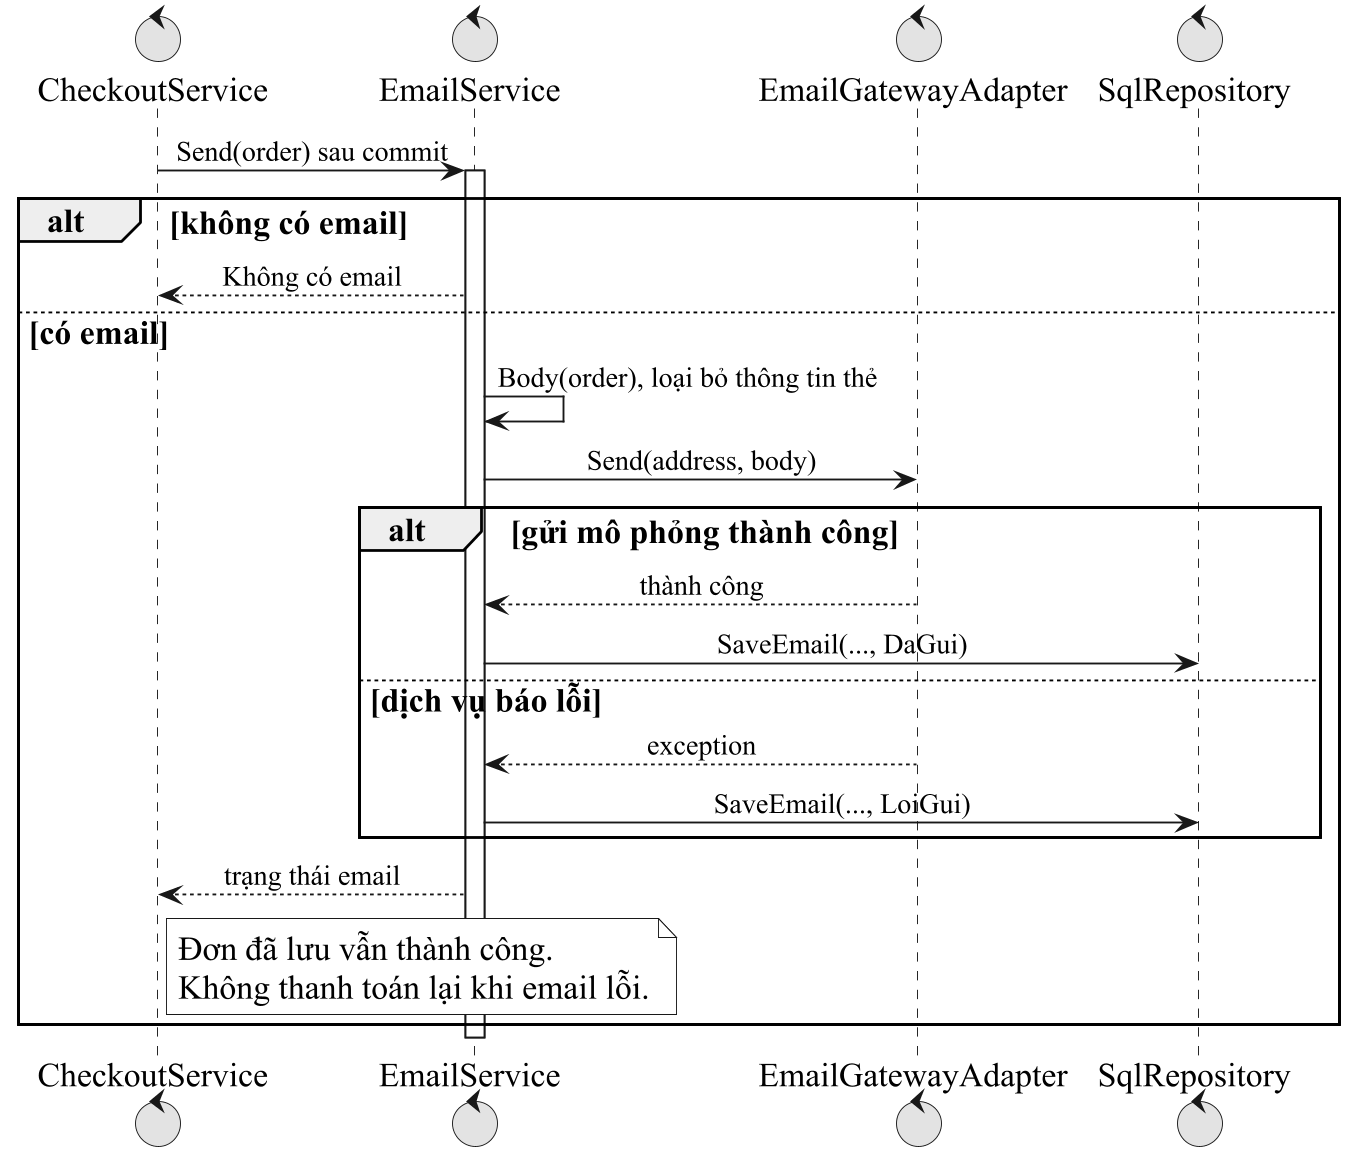

The diagram above was rendered by PlantUML. Its source (embedded in the PNG):
@startuml
skinparam backgroundColor white
skinparam monochrome true
skinparam shadowing false
skinparam defaultFontName Times New Roman
skinparam defaultFontSize 18
skinparam dpi 180
skinparam classAttributeIconSize 0
skinparam roundcorner 0
skinparam packageStyle rectangle
skinparam classBackgroundColor white
skinparam usecaseBackgroundColor white
skinparam nodesep 75
skinparam ranksep 85
skinparam ArrowFontSize 15
skinparam sequenceMessageAlign center
skinparam responseMessageBelowArrow true
hide circle
hide empty members

control CheckoutService as C
control EmailService as S
control EmailGatewayAdapter as G
control SqlRepository as R
C -> S : Send(order) sau commit
activate S
alt không có email
S --> C : Không có email
else có email
S -> S : Body(order), loại bỏ thông tin thẻ
S -> G : Send(address, body)
alt gửi mô phỏng thành công
G --> S : thành công
S -> R : SaveEmail(..., DaGui)
else dịch vụ báo lỗi
G --> S : exception
S -> R : SaveEmail(..., LoiGui)
end
S --> C : trạng thái email
note right of C
Đơn đã lưu vẫn thành công.
Không thanh toán lại khi email lỗi.
end note
end

deactivate S
@enduml